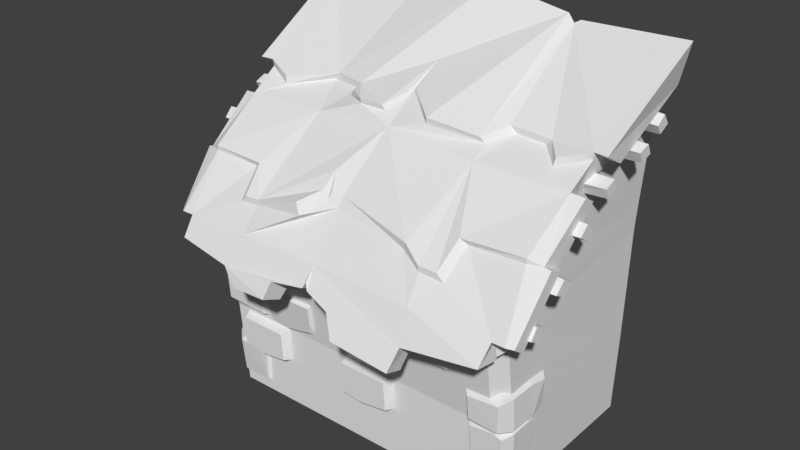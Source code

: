 # Source: Halfhouse_4_SHORT.blend  (saved by Blender 2.78.0; exported with 4.5.12 LTS)
import bpy
from mathutils import Matrix  # noqa: F401  (used for matrix-valued properties, if any)

bpy.ops.wm.read_factory_settings(use_empty=True)
scene = bpy.context.scene
scene.name = 'Scene'

# ---- collections
col_collection_1 = bpy.data.collections.new('Collection 1'); scene.collection.children.link(col_collection_1)

# ---- world
world_world = bpy.data.worlds.new('World'); scene.world = world_world
world_world.color = (0.05088, 0.05088, 0.05088)
world_world.use_sun_shadow = False
world_world.sun_shadow_jitter_overblur = 0.0
world_world.cycles.sampling_method = 'MANUAL'

# ---- meshes
me_cube_001 = bpy.data.meshes.new('Cube.001')
me_cube_001.from_pydata([(1.305, -0.3652, 3.97), (1.311, -0.1609, 4.043), (1.303, -0.2627, 3.806), (1.31, -0.06028, 3.884), (1.98, -0.3295, 3.967), (1.986, -0.1696, 4.019), (1.979, -0.2637, 3.834), (1.985, -0.1048, 3.888), (1.317, 0.05784, 4.144), (1.322, 0.2146, 4.282), (1.317, 0.1677, 4.002), (1.321, 0.3562, 4.12), (1.94, 0.09616, 4.128), (1.945, 0.2172, 4.226), (1.94, 0.1696, 4.01), (1.944, 0.3161, 4.093), (1.285, -0.8752, 3.701), (1.291, -0.6864, 3.786), (1.284, -0.7897, 3.551), (1.291, -0.5687, 3.633), (1.902, -0.8385, 3.71), (1.908, -0.6905, 3.775), (1.901, -0.7884, 3.585), (1.907, -0.6145, 3.648), (1.276, -1.069, 3.377), (1.275, -1.194, 3.249), (1.277, -1.239, 3.502), (1.276, -1.393, 3.367), (1.945, -1.11, 3.379), (1.944, -1.206, 3.274), (1.946, -1.237, 3.482), (1.945, -1.355, 3.372), (1.282, -1.447, 2.948), (1.287, -1.592, 2.787), (1.281, -1.626, 3.056), (1.288, -1.805, 2.893), (1.953, -1.485, 2.93), (1.958, -1.601, 2.809), (1.953, -1.628, 3.016), (1.959, -1.771, 2.894), (1.297, -2.029, 2.66), (1.296, -1.828, 2.575), (1.304, -2.159, 2.499), (1.308, -1.944, 2.389), (1.917, -2.028, 2.633), (1.916, -1.876, 2.567), (1.922, -2.13, 2.51), (1.923, -1.967, 2.426), (-2.61, -0.4051, 4.002), (-2.604, -0.1937, 4.069), (-2.61, -0.2918, 3.838), (-2.605, -0.08255, 3.909), (-3.224, -0.3945, 3.99), (-3.222, -0.226, 4.039), (-3.222, -0.3148, 3.85), (-3.22, -0.1476, 3.902), (-2.599, 0.03382, 4.159), (-2.595, 0.1975, 4.284), (-2.599, 0.1533, 4.017), (-2.595, 0.3494, 4.125), (-3.165, 0.0568, 4.14), (-3.164, 0.1849, 4.233), (-3.163, 0.142, 4.017), (-3.163, 0.2958, 4.098), (-2.628, -0.9184, 3.732), (-2.622, -0.7298, 3.822), (-2.627, -0.8239, 3.579), (-2.621, -0.6009, 3.667), (-3.175, -0.9151, 3.73), (-3.174, -0.7643, 3.797), (-3.173, -0.8538, 3.601), (-3.172, -0.6749, 3.665), (-2.635, -1.099, 3.389), (-2.637, -1.219, 3.25), (-2.637, -1.274, 3.514), (-2.639, -1.421, 3.366), (-3.227, -1.177, 3.392), (-3.224, -1.268, 3.283), (-3.228, -1.312, 3.497), (-3.226, -1.423, 3.382), (-2.639, -1.465, 2.931), (-2.638, -1.612, 2.774), (-2.641, -1.651, 3.041), (-2.64, -1.833, 2.885), (-3.214, -1.532, 2.93), (-3.21, -1.645, 2.807), (-3.216, -1.681, 3.017), (-3.212, -1.82, 2.893), (-2.635, -2.061, 2.658), (-2.634, -1.85, 2.57), (-2.632, -2.189, 2.5), (-2.642, -1.964, 2.388), (-3.146, -2.067, 2.629), (-3.145, -1.91, 2.564), (-3.141, -2.164, 2.506), (-3.14, -1.997, 2.421), (1.537, 0.5459, 1.086), (-2.779, 0.5459, 1.109), (1.619, -0.9558, 3.606), (0.6037, -2.461, 2.554), (1.692, -1.191, 3.739), (0.5191, -1.268, 3.776), (0.6176, -2.34, 2.133), (0.6593, -2.657, 2.181), (1.637, -2.409, 2.53), (1.617, -2.599, 2.295), (1.62, -2.283, 2.244), (1.715, -0.824, 4.068), (1.707, -0.447, 3.843), (1.663, -1.895, 3.209), (1.801, -2.411, 2.531), (1.799, -2.136, 2.362), (1.827, -1.826, 3.198), (1.831, -1.598, 3.098), (1.853, -0.9998, 3.624), (1.855, -1.158, 3.716), (1.886, -0.8397, 4.066), (1.876, -0.5422, 3.894), (1.877, -2.353, 2.505), (1.875, -2.195, 2.39), (1.904, -1.807, 3.175), (1.905, -1.642, 3.103), (-0.3789, -2.661, 2.209), (-0.4382, -2.36, 2.129), (0.5773, -2.544, 1.806), (0.6064, -2.807, 1.912), (-0.1978, -2.803, 1.972), (-0.2555, -2.543, 1.871), (0.5578, -2.228, 2.868), (0.2582, -2.112, 2.989), (-0.7819, -1.985, 3.091), (0.9439, -1.896, 3.176), (0.8844, -2.212, 2.835), (0.4449, -1.044, 3.97), (0.6375, -0.7647, 4.075), (1.167, -0.7525, 4.032), (1.356, -0.9708, 3.959), (-0.2273, -1.13, 4.048), (1.711, -0.8161, 3.98), (0.4889, -1.019, 3.906), (-0.2449, -1.12, 3.975), (0.7268, -0.7522, 3.988), (1.09, -0.7445, 3.959), (1.337, -0.9859, 3.857), (1.665, -1.894, 3.266), (0.5542, -2.228, 2.934), (0.8544, -1.926, 3.238), (0.789, -2.22, 2.927), (0.3024, -2.128, 3.075), (-0.7834, -1.904, 3.214), (-0.8159, -2.319, 2.214), (-0.7949, -2.597, 2.323), (-0.7633, -2.434, 2.574), (-2.786, -0.9875, 3.63), (-0.7034, -1.227, 3.85), (-1.887, -2.452, 2.57), (-2.844, -1.252, 3.756), (-1.768, -1.217, 3.772), (-0.7631, -2.154, 2.406), (-1.834, -2.312, 2.179), (-2.025, -2.645, 2.196), (-2.79, -2.437, 2.537), (-2.771, -2.608, 2.301), (-2.782, -2.293, 2.252), (-2.867, -0.8939, 4.092), (-2.858, -0.4924, 3.854), (-2.817, -1.933, 3.217), (-2.953, -2.44, 2.536), (-2.954, -2.16, 2.366), (-2.98, -1.872, 3.207), (-2.983, -1.639, 3.105), (-3.005, -1.06, 3.64), (-3.008, -1.226, 3.736), (-3.038, -0.918, 4.094), (-3.028, -0.5997, 3.911), (-3.029, -2.383, 2.509), (-3.028, -2.222, 2.394), (-3.056, -1.857, 3.184), (-3.057, -1.688, 3.111), (-1.234, -2.655, 2.27), (-1.201, -2.38, 2.158), (-1.83, -2.465, 1.903), (-1.811, -2.724, 2.009), (-1.276, -2.761, 2.062), (-1.26, -2.505, 1.959), (-1.87, -2.205, 2.87), (-1.164, -2.236, 2.969), (-0.9492, -1.997, 3.124), (-2.183, -1.891, 3.175), (-2.129, -2.22, 2.844), (-0.6933, -0.775, 4.159), (-1.863, -0.7505, 4.094), (-2.517, -1.019, 3.994), (-0.8933, -1.107, 4.032), (-1.209, -1.127, 4.044), (-1.454, -0.9502, 4.039), (-1.44, -0.8436, 4.094), (-2.863, -0.882, 4.002), (-1.945, -0.7428, 4.005), (-0.8576, -1.087, 3.964), (-1.198, -1.119, 3.978), (-1.513, -0.9442, 3.959), (-1.535, -0.8271, 4.011), (-2.501, -1.029, 3.887), (-2.819, -1.933, 3.274), (-1.868, -2.201, 2.934), (-2.113, -1.913, 3.234), (-2.055, -2.217, 2.933), (-1.223, -2.212, 3.114), (-1.048, -1.96, 3.223), (0.5727, 0.5233, 4.893), (1.584, -1.607, 3.054), (-2.761, -1.694, 2.961), (-0.7293, -0.836, 4.153), (-0.6531, -0.7839, 4.177), (-0.6742, -0.3278, 4.417), (-0.7184, -2.602, 2.314), (-0.7422, -2.321, 2.207), (-0.7552, -2.575, 2.392), (-0.7727, -2.256, 2.299), (-0.9188, -1.946, 3.219), (-1.011, -1.759, 3.419), (1.503, 0.5459, 0.02467), (-2.684, 0.5459, 0.01604), (1.567, 0.5459, 2.586), (1.692, 0.5613, 4.449), (1.625, 0.5462, 3.502), (1.994, 0.5714, 4.961), (1.743, 0.5638, 4.379), (1.89, 0.5662, 4.452), (-2.719, 0.5459, 2.589), (-2.837, 0.5622, 4.44), (-2.776, 0.5463, 3.522), (-3.092, 0.5719, 4.959), (-2.891, 0.5644, 4.375), (-3.036, 0.5667, 4.45), (2.0, 0.5714, 4.961), (-1.678, 0.564, 4.957), (0.6357, 0.5648, 4.927), (0.4706, 0.5631, 4.982), (-3.098, 0.5719, 4.959), (1.581, 0.5459, 2.845), (-2.732, 0.5459, 2.846), (-0.583, 0.5564, 5.162), (1.537, -1.779, 1.086), (1.373, -1.944, 1.087), (1.503, -1.779, 0.02467), (1.339, -1.944, 0.02433), (-2.628, -1.944, 1.108), (-2.791, -1.779, 1.109), (-2.52, -1.944, 0.01638), (-2.684, -1.779, 0.01604), (1.395, -2.155, 2.386), (1.559, -1.992, 2.396), (1.563, -2.051, 2.511), (1.721, -2.142, 2.369), (1.601, -2.292, 2.463), (1.609, -2.26, 2.269), (1.403, -2.185, 2.343), (-2.741, -1.995, 2.403), (-2.578, -2.157, 2.392), (-2.585, -2.184, 2.354), (-2.775, -2.27, 2.276), (-2.767, -2.301, 2.466), (-2.905, -2.16, 2.372), (-2.746, -2.054, 2.518), (-1.95, -2.081, 1.621), (-1.256, -2.083, 1.628), (-1.953, -2.012, 1.201), (-1.251, -1.941, 1.203), (-1.663, -2.007, 1.166), (-2.02, -1.901, 1.717), (-1.186, -1.902, 1.724), (-2.021, -1.816, 1.201), (-1.198, -1.815, 1.195), (-1.672, -1.809, 1.159), (-1.267, -2.04, 1.367), (-1.488, -2.012, 1.197), (-1.312, -2.019, 1.241), (-0.7268, -2.072, 1.084), (-0.07695, -2.072, 1.081), (-0.7303, -2.072, 0.6877), (-0.0478, -2.072, 0.7081), (-0.4403, -2.072, 0.6549), (-0.7975, -1.788, 1.145), (0.02185, -1.788, 1.156), (-0.7982, -1.788, 0.6581), (0.02454, -1.788, 0.6527), (-0.4496, -1.788, 0.6186), (-2.408, -2.056, 0.6569), (-1.767, -2.056, 1.043), (-2.404, -2.056, 1.046), (-1.738, -2.056, 0.677), (-2.123, -2.056, 0.6247), (-2.474, -1.866, 1.105), (-1.67, -1.866, 1.116), (-2.474, -1.866, 0.6278), (-1.667, -1.866, 0.6226), (-2.132, -1.866, 0.5891), (0.8539, -2.153, 2.066), (0.2016, -2.093, 1.704), (0.8389, -2.09, 1.683), (0.1838, -2.153, 2.066), (0.5703, -2.159, 2.106), (0.9066, -1.892, 1.653), (0.1025, -1.895, 1.665), (0.9214, -1.97, 2.124), (0.1144, -1.975, 2.152), (0.5805, -1.978, 2.172), (1.516, -2.049, 1.479), (1.121, -2.038, 1.141), (1.505, -2.037, 1.119), (1.103, -2.051, 1.445), (1.573, -1.846, 1.056), (1.022, -1.846, 1.02), (1.588, -1.862, 1.513), (1.034, -1.982, 1.547), (1.521, -1.967, 1.563), (1.575, -1.484, 1.042), (1.022, -1.477, 1.067), (1.595, -1.516, 1.518), (1.034, -1.494, 1.597), (1.539, -1.495, 1.569), (1.59, -1.283, 1.129), (1.022, -1.358, 1.156), (1.608, -1.296, 1.489), (1.034, -1.371, 1.543), (1.539, -1.229, 1.553), (1.531, -1.215, 1.096), (1.537, -1.99, 1.014), (1.121, -1.98, 0.6474), (1.522, -1.98, 0.6255), (1.103, -1.99, 1.014), (1.427, -1.991, 1.055), (1.59, -1.829, 0.5707), (1.022, -1.83, 0.5832), (1.605, -1.842, 1.048), (1.034, -1.843, 1.077), (1.467, -1.843, 1.096), (1.59, -1.541, 0.5832), (1.022, -1.541, 0.5956), (1.605, -1.553, 1.06), (1.034, -1.554, 1.089), (1.467, -1.554, 1.109), (1.59, -1.447, 0.6525), (1.022, -1.447, 0.6623), (1.605, -1.457, 1.027), (1.034, -1.457, 1.05), (1.467, -1.458, 1.065), (1.445, -1.447, 0.6543), (-2.058, -2.056, 1.643), (-2.66, -2.046, 1.252), (-2.079, -2.045, 1.229), (-2.685, -2.056, 1.643), (-2.217, -2.057, 1.686), (-1.981, -1.885, 1.17), (-2.803, -1.885, 1.184), (-1.96, -1.899, 1.679), (-2.786, -1.899, 1.709), (-2.159, -1.9, 1.73), (-1.981, -1.577, 1.184), (-2.803, -1.578, 1.197), (-1.96, -1.591, 1.692), (-2.786, -1.592, 1.723), (-2.159, -1.592, 1.744), (-2.575, -1.943, 0.1404), (-2.803, -1.478, 1.268), (-2.123, -1.991, 0.6041), (-2.786, -1.489, 1.681), (-2.159, -1.489, 1.697), (-2.191, -1.477, 1.259), (-2.119, -1.98, 0.1897), (-2.029, -1.885, 0.1357), (-2.735, -1.807, 0.1269), (-2.039, -1.899, 0.644), (-2.218, -1.9, 0.6871), (-2.03, -1.577, 0.149), (-2.759, -1.578, 0.1259), (-2.039, -1.591, 0.6573), (-2.219, -1.592, 0.7004), (-2.763, -1.478, 0.1969), (-2.216, -1.489, 0.6542), (-2.22, -1.477, 0.2154), (-2.794, -0.2315, 2.382), (-2.794, 0.4097, 2.768), (-2.794, -0.2281, 2.771), (-2.794, 0.4383, 2.402), (-2.794, 0.0531, 2.35), (-2.75, -0.2975, 2.831), (-2.75, 0.5066, 2.842), (-2.75, -0.2982, 2.353), (-2.75, 0.5093, 2.348), (-2.75, 0.04393, 2.314), (-2.811, -1.39, 1.831), (-2.811, -0.7744, 2.221), (-2.811, -1.387, 2.224), (-2.811, -0.7469, 1.851), (-2.811, -1.117, 1.798), (-2.749, -1.453, 2.284), (-2.749, -0.6813, 2.296), (-2.749, -1.454, 1.801), (-2.749, -0.6787, 1.796), (-2.749, -1.126, 1.762), (-2.833, -0.4256, 0.752), (-2.833, 0.2978, 1.207), (-2.833, -0.4358, 1.203), (-2.833, 0.3292, 0.7825), (-2.833, -0.09442, 0.722), (-2.735, -0.5142, 1.269), (-2.735, 0.4044, 1.292), (-2.735, -0.4979, 0.7161), (-2.735, 0.4073, 0.7195), (-2.735, -0.1045, 0.6807), (-2.824, -1.932, 2.346), (-2.824, -1.298, 2.748), (-2.824, -1.929, 2.752), (-2.824, -1.27, 2.367), (-2.824, -1.651, 2.313), (-2.746, -1.997, 2.813), (-2.746, -1.202, 2.825), (-2.746, -1.998, 2.316), (-2.746, -1.2, 2.311), (-2.746, -1.66, 2.276), (-2.594, -1.976, 0.5912), (-2.575, -1.937, 0.6433), (-2.26, -1.956, 0.6662), (-2.266, -1.994, 0.5999), (-2.236, -1.995, 0.6346), (-2.75, -1.804, 0.6575), (-2.762, -1.824, 0.612), (-2.716, -1.595, 0.6637), (-2.787, -1.594, 0.6111), (-2.785, -1.491, 0.5694), (-2.714, -1.492, 0.6214), (1.608, -1.857, 1.097), (1.615, -1.511, 1.099)], [], [(222, 96, 244, 246), (252, 158, 248, 245), (10, 11, 15, 14), (2, 3, 7, 6), (6, 7, 5, 4), (4, 5, 1, 0), (2, 6, 4, 0), (7, 3, 1, 5), (14, 15, 13, 12), (12, 13, 9, 8), (10, 14, 12, 8), (15, 11, 9, 13), (18, 19, 23, 22), (22, 23, 21, 20), (20, 21, 17, 16), (18, 22, 20, 16), (23, 19, 17, 21), (26, 27, 31, 30), (30, 31, 29, 28), (28, 29, 25, 24), (26, 30, 28, 24), (31, 27, 25, 29), (34, 35, 39, 38), (38, 39, 37, 36), (36, 37, 33, 32), (34, 38, 36, 32), (39, 35, 33, 37), (42, 43, 47, 46), (46, 47, 45, 44), (44, 45, 41, 40), (42, 46, 44, 40), (47, 43, 41, 45), (58, 62, 63, 59), (50, 54, 55, 51), (54, 52, 53, 55), (52, 48, 49, 53), (50, 48, 52, 54), (55, 53, 49, 51), (62, 60, 61, 63), (60, 56, 57, 61), (58, 56, 60, 62), (63, 61, 57, 59), (66, 70, 71, 67), (70, 68, 69, 71), (68, 64, 65, 69), (66, 64, 68, 70), (71, 69, 65, 67), (74, 78, 79, 75), (78, 76, 77, 79), (76, 72, 73, 77), (74, 72, 76, 78), (79, 77, 73, 75), (82, 86, 87, 83), (86, 84, 85, 87), (84, 80, 81, 85), (82, 80, 84, 86), (87, 85, 81, 83), (90, 94, 95, 91), (94, 92, 93, 95), (92, 88, 89, 93), (90, 88, 92, 94), (95, 93, 89, 91), (99, 152, 218, 216, 122, 103), (123, 102, 124, 127), (159, 261, 260, 158, 219, 150, 180), (238, 210, 133, 134, 135, 136, 107, 227), (102, 123, 217, 219, 158, 252, 258), (99, 103, 105, 104), (102, 258, 257, 106), (98, 108, 138, 100), (101, 145, 147, 146, 144, 100), (104, 256, 255, 111, 110), (103, 102, 106, 105), (100, 144, 112, 115), (109, 104, 110, 112), (113, 112, 120, 121), (112, 113, 114, 115), (227, 107, 116, 236), (98, 100, 115, 114), (257, 256, 104, 105, 106), (107, 108, 117, 116), (119, 121, 120, 118), (111, 113, 121, 119), (112, 110, 118, 120), (110, 111, 119, 118), (125, 126, 127, 124), (123, 122, 216, 217), (122, 123, 127, 126), (103, 122, 126, 125), (102, 103, 125, 124), (128, 129, 130, 152, 99), (109, 131, 132, 128, 99, 104), (107, 136, 143, 138), (214, 190, 140, 137), (101, 139, 140, 190, 154), (138, 108, 107), (138, 143, 142, 141, 139, 101, 100), (139, 133, 137, 140), (143, 136, 135, 142), (142, 135, 134, 141), (141, 134, 133, 139), (112, 144, 109), (144, 146, 131, 109), (131, 146, 147, 132), (132, 147, 145, 128), (145, 148, 129, 128), (129, 148, 149, 130), (155, 160, 179, 151, 218, 152), (180, 184, 181, 159), (265, 264, 168, 170, 171, 153, 212), (237, 233, 164, 192, 191), (161, 167, 168, 264, 263), (155, 161, 162, 160), (153, 156, 197, 165), (237, 191, 196, 195, 194, 193, 213, 215, 243), (157, 156, 204, 206, 207, 205), (259, 265, 212, 242, 230), (251, 249, 97, 223), (157, 205, 208, 209, 221, 220, 149, 154), (160, 162, 163, 159), (156, 172, 169, 204), (166, 169, 167, 161), (170, 178, 177, 169), (169, 172, 171, 170), (240, 173, 164, 233), (153, 171, 172, 156), (263, 262, 163, 162, 161), (164, 173, 174, 165), (176, 175, 177, 178), (168, 176, 178, 170), (169, 177, 175, 167), (167, 175, 176, 168), (182, 181, 184, 183), (180, 150, 151, 179), (179, 183, 184, 180), (160, 182, 183, 179), (159, 181, 182, 160), (185, 155, 152, 130, 187, 186), (166, 161, 155, 185, 189, 188), (164, 197, 203, 192), (191, 198, 202, 196), (198, 157, 154, 190, 199, 200, 201, 202), (197, 164, 165), (197, 156, 157, 198, 203), (202, 201, 195, 196), (201, 200, 194, 195), (200, 199, 193, 194), (199, 190, 213, 193), (203, 198, 191, 192), (169, 166, 204), (204, 166, 188, 206), (188, 189, 207, 206), (189, 185, 205, 207), (185, 186, 208, 205), (186, 187, 209, 208), (187, 130, 149, 220), (242, 212, 153, 232), (215, 213, 190), (214, 215, 190), (210, 239, 243, 215, 214, 137, 133), (219, 217, 216, 218), (219, 218, 151, 150), (187, 220, 221), (187, 221, 209), (96, 224, 253, 244), (173, 240, 235, 174), (165, 174, 235, 234), (153, 165, 234, 231), (153, 231, 232), (159, 163, 262, 261), (260, 248, 158), (116, 117, 229, 236), (108, 228, 229, 117), (211, 241, 226, 98), (98, 225, 228, 108), (98, 226, 225), (97, 249, 259, 230), (113, 111, 255, 254, 211, 98, 114), (254, 253, 224, 241, 211), (101, 148, 145), (148, 101, 154, 149), (252, 253, 254, 255, 256, 257, 258), (259, 260, 261, 262, 263, 264, 265), (245, 247, 246, 244), (250, 248, 249, 251), (259, 249, 248, 260), (252, 245, 244, 253), (247, 245, 248, 250), (266, 270, 277, 278, 276, 267), (270, 275, 274, 269, 277), (270, 266, 268), (269, 274, 272, 267, 276), (266, 271, 273, 268), (268, 273, 275, 270), (267, 272, 271, 266), (277, 269, 278), (269, 276, 278), (279, 283, 282, 280), (283, 288, 287, 282), (283, 279, 281), (282, 287, 285, 280), (279, 284, 286, 281), (281, 286, 288, 283), (280, 285, 284, 279), (293, 298, 297, 292), (291, 293, 292, 290), (293, 291, 289), (292, 297, 295, 290), (291, 294, 296, 289), (289, 296, 298, 293), (290, 295, 294, 291), (303, 308, 307, 302), (301, 303, 302, 300), (303, 301, 299), (302, 307, 305, 300), (301, 304, 306, 299), (299, 306, 308, 303), (300, 305, 304, 301), (309, 317, 316, 312), (311, 309, 312, 310), (312, 316, 314, 310), (311, 313, 434), (309, 315, 317), (310, 314, 313, 311), (314, 319, 318, 313), (317, 322, 321, 316), (316, 321, 319, 314), (315, 320, 322, 317), (320, 325, 327, 322), (319, 324, 328, 318), (322, 327, 326, 321), (435, 323, 325, 320), (321, 326, 324, 319), (323, 328, 327, 325), (313, 318, 435, 434), (333, 338, 337, 332), (331, 333, 332, 330), (333, 331, 329), (332, 337, 335, 330), (331, 334, 336, 329), (329, 336, 338, 333), (330, 335, 334, 331), (335, 340, 339, 334), (338, 343, 342, 337), (334, 339, 341, 336), (337, 342, 340, 335), (336, 341, 343, 338), (341, 346, 348, 343), (340, 345, 349, 339), (343, 348, 347, 342), (339, 344, 346, 341), (342, 347, 345, 340), (344, 349, 348, 346), (349, 344, 339), (354, 359, 358, 353), (352, 354, 353, 351), (354, 352, 350), (353, 358, 356, 351), (352, 355, 357, 350), (350, 357, 359, 354), (351, 356, 355, 352), (356, 361, 360, 355), (359, 364, 363, 358), (355, 360, 362, 357), (358, 363, 361, 356), (357, 362, 364, 359), (425, 375, 428, 424), (361, 366, 370, 360), (364, 369, 368, 363), (375, 379, 430, 428), (363, 368, 366, 361), (367, 374, 375, 425, 427), (371, 426, 423, 365), (371, 372, 374, 367), (427, 426, 371, 367), (365, 373, 372, 371), (373, 377, 376, 372), (429, 431, 377, 373), (372, 376, 378, 374), (379, 381, 433, 430), (374, 378, 379, 375), (377, 380, 382, 376), (431, 432, 380, 377), (387, 386, 391, 392), (385, 384, 386, 387), (387, 383, 385), (386, 384, 389, 391), (385, 383, 390, 388), (383, 387, 392, 390), (384, 385, 388, 389), (397, 396, 401, 402), (395, 394, 396, 397), (397, 393, 395), (396, 394, 399, 401), (395, 393, 400, 398), (393, 397, 402, 400), (394, 395, 398, 399), (407, 406, 411, 412), (405, 404, 406, 407), (407, 403, 405), (406, 404, 409, 411), (405, 403, 410, 408), (403, 407, 412, 410), (404, 405, 408, 409), (417, 416, 421, 422), (415, 414, 416, 417), (417, 413, 415), (416, 414, 419, 421), (415, 413, 420, 418), (413, 417, 422, 420), (414, 415, 418, 419), (425, 426, 427), (424, 428, 429, 423), (423, 426, 425, 424), (428, 430, 431, 429), (430, 433, 432, 431), (423, 429, 373, 365), (434, 435, 320, 315), (434, 315, 309, 311), (328, 323, 435, 318)])
_uv = me_cube_001.uv_layers.new(name='UVMap')
_uv.uv.foreach_set('vector', [0.6172, 0.01368, 0.6103, 0.05893, 0.5084, 0.06195, 0.5056, 0.01609, 0.4932, 0.1195, 0.4009, 0.1195, 0.3213, 0.06449, 0.4941, 0.06226, 0.02797, 0.9706, 0.02797, 0.9706, 0.02797, 0.9706, 0.02797, 0.9706, 0.03443, 0.9706, 0.03443, 0.9706, 0.03443, 0.9706, 0.03443, 0.9706, 0.03427, 0.9706, 0.03427, 0.9706, 0.03427, 0.9706, 0.03427, 0.9706, 0.03443, 0.9706, 0.03443, 0.9706, 0.03443, 0.9706, 0.03443, 0.9706, 0.03443, 0.9706, 0.03443, 0.9706, 0.03443, 0.9706, 0.03443, 0.9706, 0.03443, 0.9706, 0.03443, 0.9706, 0.03443, 0.9706, 0.03443, 0.9706, 0.02797, 0.9706, 0.02797, 0.9706, 0.02797, 0.9706, 0.02797, 0.9706, 0.02797, 0.9706, 0.02797, 0.9706, 0.02797, 0.9706, 0.02797, 0.9706, 0.02797, 0.9706, 0.02797, 0.9706, 0.02797, 0.9706, 0.02797, 0.9706, 0.02797, 0.9706, 0.02797, 0.9706, 0.02797, 0.9706, 0.02797, 0.9706, 0.02797, 0.9706, 0.02797, 0.9706, 0.02797, 0.9706, 0.02797, 0.9706, 0.02797, 0.9706, 0.02797, 0.9706, 0.02797, 0.9706, 0.02797, 0.9706, 0.02797, 0.9706, 0.02797, 0.9706, 0.02797, 0.9706, 0.02797, 0.9706, 0.02797, 0.9706, 0.02797, 0.9706, 0.02797, 0.9706, 0.02797, 0.9706, 0.02797, 0.9706, 0.02797, 0.9706, 0.02797, 0.9706, 0.02797, 0.9706, 0.03443, 0.9706, 0.03443, 0.9706, 0.03443, 0.9706, 0.03443, 0.9706, 0.03427, 0.9706, 0.03427, 0.9706, 0.03427, 0.9706, 0.03427, 0.9706, 0.03443, 0.9706, 0.03443, 0.9706, 0.03443, 0.9706, 0.03443, 0.9706, 0.03443, 0.9706, 0.03443, 0.9706, 0.03443, 0.9706, 0.03443, 0.9706, 0.03443, 0.9706, 0.03443, 0.9706, 0.03443, 0.9706, 0.03443, 0.9706, 0.02797, 0.9706, 0.02797, 0.9706, 0.02797, 0.9706, 0.02797, 0.9706, 0.02797, 0.9706, 0.02797, 0.9706, 0.02797, 0.9706, 0.02797, 0.9706, 0.02797, 0.9706, 0.02797, 0.9706, 0.02797, 0.9706, 0.02797, 0.9706, 0.02797, 0.9706, 0.02797, 0.9706, 0.02797, 0.9706, 0.02797, 0.9706, 0.02797, 0.9706, 0.02797, 0.9706, 0.02797, 0.9706, 0.02797, 0.9706, 0.02797, 0.9706, 0.02797, 0.9706, 0.02797, 0.9706, 0.02797, 0.9706, 0.02797, 0.9706, 0.02797, 0.9706, 0.02797, 0.9706, 0.02797, 0.9706, 0.02797, 0.9706, 0.02797, 0.9706, 0.02797, 0.9706, 0.02797, 0.9706, 0.02797, 0.9706, 0.02797, 0.9706, 0.02797, 0.9706, 0.02797, 0.9706, 0.02797, 0.9706, 0.02797, 0.9706, 0.02797, 0.9706, 0.02797, 0.9706, 0.02797, 0.9706, 0.02797, 0.9706, 0.02797, 0.9706, 0.02797, 0.9706, 0.0295, 0.9706, 0.0295, 0.9706, 0.0295, 0.9706, 0.0295, 0.9706, 0.02935, 0.9706, 0.02935, 0.9706, 0.02935, 0.9706, 0.02935, 0.9706, 0.0295, 0.9706, 0.0295, 0.9706, 0.0295, 0.9706, 0.0295, 0.9706, 0.0295, 0.9706, 0.0295, 0.9706, 0.0295, 0.9706, 0.0295, 0.9706, 0.0295, 0.9706, 0.0295, 0.9706, 0.0295, 0.9706, 0.0295, 0.9706, 0.02797, 0.9706, 0.02797, 0.9706, 0.02797, 0.9706, 0.02797, 0.9706, 0.02797, 0.9706, 0.02797, 0.9706, 0.02797, 0.9706, 0.02797, 0.9706, 0.02797, 0.9706, 0.02797, 0.9706, 0.02797, 0.9706, 0.02797, 0.9706, 0.02797, 0.9706, 0.02797, 0.9706, 0.02797, 0.9706, 0.02797, 0.9706, 0.02797, 0.9706, 0.02797, 0.9706, 0.02797, 0.9706, 0.02797, 0.9706, 0.02797, 0.9706, 0.02797, 0.9706, 0.02797, 0.9706, 0.02797, 0.9706, 0.02797, 0.9706, 0.02797, 0.9706, 0.02797, 0.9706, 0.02797, 0.9706, 0.02797, 0.9706, 0.02797, 0.9706, 0.02797, 0.9706, 0.02797, 0.9706, 0.02797, 0.9706, 0.02797, 0.9706, 0.02797, 0.9706, 0.02797, 0.9706, 0.03443, 0.9706, 0.03443, 0.9706, 0.03443, 0.9706, 0.03443, 0.9706, 0.03427, 0.9706, 0.03427, 0.9706, 0.03427, 0.9706, 0.03427, 0.9706, 0.03443, 0.9706, 0.03443, 0.9706, 0.03443, 0.9706, 0.03443, 0.9706, 0.03443, 0.9706, 0.03443, 0.9706, 0.03443, 0.9706, 0.03443, 0.9706, 0.03443, 0.9706, 0.03443, 0.9706, 0.03443, 0.9706, 0.03443, 0.9706, 0.02535, 0.9706, 0.02535, 0.9706, 0.02535, 0.9706, 0.02535, 0.9706, 0.02535, 0.9706, 0.02535, 0.9706, 0.02535, 0.9706, 0.02535, 0.9706, 0.02535, 0.9706, 0.02535, 0.9706, 0.02535, 0.9706, 0.02535, 0.9706, 0.02535, 0.9706, 0.02535, 0.9706, 0.02535, 0.9706, 0.02535, 0.9706, 0.02535, 0.9706, 0.02535, 0.9706, 0.02535, 0.9706, 0.02535, 0.9706, 0.02797, 0.9706, 0.02797, 0.9706, 0.02797, 0.9706, 0.02797, 0.9706, 0.02797, 0.9706, 0.02797, 0.9706, 0.02797, 0.9706, 0.02797, 0.9706, 0.02797, 0.9706, 0.02797, 0.9706, 0.02797, 0.9706, 0.02797, 0.9706, 0.02797, 0.9706, 0.02797, 0.9706, 0.02797, 0.9706, 0.02797, 0.9706, 0.02797, 0.9706, 0.02797, 0.9706, 0.02797, 0.9706, 0.02797, 0.9706, 0.03258, 0.9951, 0.03258, 0.9951, 0.03258, 0.9951, 0.03258, 0.9951, 0.03258, 0.9951, 0.03258, 0.9951, 0.03258, 0.9951, 0.03258, 0.9951, 0.03258, 0.9951, 0.03258, 0.9951, 0.03258, 0.9951, 0.03258, 0.9951, 0.03258, 0.9951, 0.03258, 0.9951, 0.03258, 0.9951, 0.03258, 0.9951, 0.03258, 0.9951, 0.03258, 0.9951, 0.03258, 0.9951, 0.03258, 0.9951, 0.03258, 0.9951, 0.03258, 0.9951, 0.03258, 0.9951, 0.03258, 0.9951, 0.03258, 0.9951, 0.03258, 0.9951, 0.03258, 0.9951, 0.03258, 0.9951, 0.03258, 0.9951, 0.03258, 0.9951, 0.03258, 0.9951, 0.03258, 0.9951, 0.03258, 0.9951, 0.03258, 0.9951, 0.03258, 0.9951, 0.03258, 0.9951, 0.03258, 0.9951, 0.03258, 0.9951, 0.03258, 0.9951, 0.03258, 0.9951, 0.03689, 0.995, 0.03689, 0.995, 0.03689, 0.995, 0.03689, 0.995, 0.03258, 0.9951, 0.03258, 0.9951, 0.03258, 0.9951, 0.03258, 0.9951, 0.03258, 0.9951, 0.03258, 0.9951, 0.03689, 0.995, 0.03689, 0.995, 0.03689, 0.995, 0.03689, 0.995, 0.03689, 0.995, 0.03689, 0.995, 0.03689, 0.995, 0.03689, 0.995, 0.03689, 0.995, 0.03258, 0.9951, 0.03258, 0.9951, 0.03258, 0.9951, 0.03258, 0.9951, 0.03258, 0.9951, 0.03258, 0.9951, 0.03258, 0.9951, 0.03258, 0.9951, 0.03689, 0.995, 0.03689, 0.995, 0.03689, 0.995, 0.03689, 0.995, 0.03689, 0.995, 0.03689, 0.995, 0.03689, 0.995, 0.03689, 0.995, 0.03258, 0.9951, 0.03258, 0.9951, 0.03258, 0.9951, 0.03258, 0.9951, 0.03689, 0.995, 0.03689, 0.995, 0.03689, 0.995, 0.03689, 0.995, 0.03689, 0.995, 0.03689, 0.995, 0.03689, 0.995, 0.03689, 0.995, 0.03689, 0.995, 0.03258, 0.9951, 0.03258, 0.9951, 0.03258, 0.9951, 0.03258, 0.9951, 0.03689, 0.995, 0.03689, 0.995, 0.03689, 0.995, 0.03689, 0.995, 0.03258, 0.9951, 0.03258, 0.9951, 0.03258, 0.9951, 0.03258, 0.9951, 0.03227, 0.9951, 0.03227, 0.9951, 0.03227, 0.9951, 0.03227, 0.9951, 0.03689, 0.995, 0.03689, 0.995, 0.03689, 0.995, 0.03689, 0.995, 0.03689, 0.995, 0.03689, 0.995, 0.03689, 0.995, 0.03689, 0.995, 0.03689, 0.995, 0.03689, 0.995, 0.03689, 0.995, 0.03689, 0.995, 0.03689, 0.995, 0.03689, 0.995, 0.03689, 0.995, 0.03689, 0.995, 0.03258, 0.9951, 0.03258, 0.9951, 0.03258, 0.9951, 0.03258, 0.9951, 0.03689, 0.995, 0.03689, 0.995, 0.03689, 0.995, 0.03689, 0.995, 0.03258, 0.9951, 0.03258, 0.9951, 0.03258, 0.9951, 0.03258, 0.9951, 0.03258, 0.9951, 0.03258, 0.9951, 0.03258, 0.9951, 0.03258, 0.9951, 0.03258, 0.9951, 0.03258, 0.9951, 0.03258, 0.9951, 0.03935, 0.995, 0.03935, 0.995, 0.03935, 0.995, 0.03935, 0.995, 0.03935, 0.995, 0.03935, 0.995, 0.03935, 0.995, 0.03935, 0.995, 0.03258, 0.9951, 0.03258, 0.9951, 0.03258, 0.9951, 0.03258, 0.9951, 0.03258, 0.9951, 0.02797, 0.9706, 0.02797, 0.9706, 0.02797, 0.9706, 0.03258, 0.9951, 0.03258, 0.9951, 0.03258, 0.9951, 0.03258, 0.9951, 0.03258, 0.9951, 0.03258, 0.9951, 0.03258, 0.9951, 0.03935, 0.995, 0.03935, 0.995, 0.03935, 0.995, 0.03935, 0.995, 0.03935, 0.995, 0.03935, 0.995, 0.03935, 0.995, 0.03935, 0.995, 0.03935, 0.995, 0.03935, 0.995, 0.03935, 0.995, 0.03935, 0.995, 0.03935, 0.995, 0.03935, 0.995, 0.03935, 0.995, 0.03935, 0.995, 0.03935, 0.995, 0.03935, 0.995, 0.03935, 0.995, 0.03935, 0.995, 0.03935, 0.995, 0.03935, 0.995, 0.03935, 0.995, 0.03935, 0.995, 0.03935, 0.995, 0.03935, 0.995, 0.03935, 0.995, 0.03935, 0.995, 0.03935, 0.995, 0.03935, 0.995, 0.03935, 0.995, 0.03935, 0.995, 0.03935, 0.995, 0.03935, 0.995, 0.03935, 0.995, 0.03935, 0.995, 0.03935, 0.995, 0.03935, 0.995, 0.03935, 0.995, 0.03258, 0.9951, 0.03258, 0.9951, 0.03258, 0.9951, 0.03258, 0.9951, 0.03258, 0.9951, 0.03258, 0.9951, 0.03258, 0.9951, 0.03258, 0.9951, 0.03258, 0.9951, 0.03258, 0.9951, 0.03258, 0.9951, 0.03258, 0.9951, 0.03258, 0.9951, 0.03258, 0.9951, 0.03258, 0.9951, 0.03258, 0.9951, 0.03258, 0.9951, 0.03258, 0.9951, 0.03258, 0.9951, 0.03258, 0.9951, 0.03258, 0.9951, 0.03258, 0.9951, 0.03689, 0.995, 0.03689, 0.995, 0.03689, 0.995, 0.03689, 0.995, 0.03689, 0.995, 0.03258, 0.9951, 0.03258, 0.9951, 0.03258, 0.9951, 0.03258, 0.9951, 0.03243, 0.9951, 0.03243, 0.9951, 0.03243, 0.9951, 0.03243, 0.9951, 0.03258, 0.9951, 0.03258, 0.9951, 0.03258, 0.9951, 0.03258, 0.9951, 0.03258, 0.9951, 0.03258, 0.9951, 0.03258, 0.9951, 0.03258, 0.9951, 0.03258, 0.9951, 0.03258, 0.9951, 0.03258, 0.9951, 0.03258, 0.9951, 0.03258, 0.9951, 0.03258, 0.9951, 0.03258, 0.9951, 0.3102, 0.12, 0.3123, 0.1246, 0.2952, 0.1416, 0.2001, 0.1361, 0.2006, 0.1253, 0.3111, 0.01832, 0.3069, 0.06447, 0.2036, 0.063, 0.2056, 0.01672, 0.03258, 0.9951, 0.03258, 0.9951, 0.03258, 0.9951, 0.03258, 0.9951, 0.03258, 0.9951, 0.03258, 0.9951, 0.03258, 0.9951, 0.03258, 0.9951, 0.03689, 0.995, 0.03689, 0.995, 0.03689, 0.995, 0.03689, 0.995, 0.03258, 0.9951, 0.03258, 0.9951, 0.03258, 0.9951, 0.03258, 0.9951, 0.03258, 0.9951, 0.03258, 0.9951, 0.03258, 0.9951, 0.03258, 0.9951, 0.03243, 0.9951, 0.03243, 0.9951, 0.03243, 0.9951, 0.03243, 0.9951, 0.03243, 0.9951, 0.03243, 0.9951, 0.03243, 0.9951, 0.03243, 0.9951, 0.03258, 0.9951, 0.03258, 0.9951, 0.03258, 0.9951, 0.03258, 0.9951, 0.03689, 0.995, 0.03689, 0.995, 0.03689, 0.995, 0.03689, 0.995, 0.03689, 0.995, 0.03689, 0.995, 0.03689, 0.995, 0.03689, 0.995, 0.03689, 0.995, 0.03735, 0.9951, 0.03735, 0.9951, 0.03735, 0.9951, 0.03735, 0.9951, 0.03243, 0.9951, 0.03243, 0.9951, 0.03243, 0.9951, 0.03243, 0.9951, 0.03258, 0.9951, 0.03258, 0.9951, 0.03258, 0.9951, 0.03258, 0.9951, 0.03258, 0.9951, 0.03258, 0.9951, 0.03258, 0.9951, 0.03258, 0.9951, 0.03689, 0.995, 0.03689, 0.995, 0.03689, 0.995, 0.03689, 0.995, 0.03689, 0.995, 0.03689, 0.995, 0.03689, 0.995, 0.03689, 0.995, 0.03689, 0.995, 0.03689, 0.995, 0.03689, 0.995, 0.03689, 0.995, 0.03689, 0.995, 0.03689, 0.995, 0.03689, 0.995, 0.03689, 0.995, 0.03258, 0.9951, 0.03258, 0.9951, 0.03258, 0.9951, 0.03258, 0.9951, 0.03689, 0.995, 0.03689, 0.995, 0.03689, 0.995, 0.03689, 0.995, 0.03258, 0.9951, 0.03258, 0.9951, 0.03258, 0.9951, 0.03258, 0.9951, 0.03258, 0.9951, 0.03258, 0.9951, 0.03258, 0.9951, 0.03258, 0.9951, 0.03258, 0.9951, 0.03258, 0.9951, 0.03258, 0.9951, 0.03258, 0.9951, 0.03935, 0.995, 0.03935, 0.995, 0.03935, 0.995, 0.03935, 0.995, 0.03935, 0.995, 0.03935, 0.995, 0.03935, 0.995, 0.03935, 0.995, 0.03258, 0.9951, 0.03258, 0.9951, 0.03258, 0.9951, 0.03258, 0.9951, 0.03258, 0.9951, 0.03258, 0.9951, 0.03258, 0.9951, 0.03258, 0.9951, 0.03735, 0.9951, 0.03735, 0.9951, 0.03735, 0.9951, 0.03258, 0.9951, 0.03258, 0.9951, 0.03258, 0.9951, 0.03258, 0.9951, 0.03258, 0.9951, 0.03935, 0.995, 0.03935, 0.995, 0.03935, 0.995, 0.03935, 0.995, 0.03935, 0.995, 0.03935, 0.995, 0.03935, 0.995, 0.03935, 0.995, 0.03935, 0.995, 0.03935, 0.995, 0.03935, 0.995, 0.03935, 0.995, 0.03935, 0.995, 0.03935, 0.995, 0.03935, 0.995, 0.03935, 0.995, 0.03935, 0.995, 0.03935, 0.995, 0.03935, 0.995, 0.03935, 0.995, 0.03935, 0.995, 0.03935, 0.995, 0.03935, 0.995, 0.03935, 0.995, 0.03935, 0.995, 0.03935, 0.995, 0.03935, 0.995, 0.03935, 0.995, 0.03935, 0.995, 0.03935, 0.995, 0.03935, 0.995, 0.03935, 0.995, 0.03935, 0.995, 0.03935, 0.995, 0.03935, 0.995, 0.03935, 0.995, 0.03935, 0.995, 0.03935, 0.995, 0.03935, 0.995, 0.03935, 0.995, 0.03935, 0.995, 0.03935, 0.995, 0.03935, 0.995, 0.03935, 0.995, 0.03935, 0.995, 0.03935, 0.995, 0.03935, 0.995, 0.2001, 0.1361, 0.2952, 0.1416, 0.2626, 0.1665, 0.1987, 0.1647, 0.03935, 0.995, 0.03935, 0.995, 0.03935, 0.995, 0.03935, 0.995, 0.03935, 0.995, 0.03935, 0.995, 0.03258, 0.9951, 0.03258, 0.9951, 0.03258, 0.9951, 0.03258, 0.9951, 0.03258, 0.9951, 0.03258, 0.9951, 0.03258, 0.9951, 0.03689, 0.995, 0.03689, 0.995, 0.03689, 0.995, 0.03689, 0.995, 0.03689, 0.995, 0.03689, 0.995, 0.03689, 0.995, 0.03689, 0.995, 0.03935, 0.995, 0.03935, 0.995, 0.03935, 0.995, 0.03935, 0.995, 0.03935, 0.995, 0.03935, 0.995, 0.6103, 0.05893, 0.6016, 0.1219, 0.5063, 0.1196, 0.5084, 0.06195, 0.03258, 0.9951, 0.03258, 0.9951, 0.03258, 0.9951, 0.03258, 0.9951, 0.03258, 0.9951, 0.03258, 0.9951, 0.03258, 0.9951, 0.03258, 0.9951, 0.03258, 0.9951, 0.03258, 0.9951, 0.03258, 0.9951, 0.03258, 0.9951, 0.2626, 0.1665, 0.1962, 0.2035, 0.1987, 0.1647, 0.03258, 0.9951, 0.03258, 0.9951, 0.03258, 0.9951, 0.03258, 0.9951, 0.3241, 0.1197, 0.3212, 0.06447, 0.4009, 0.1195, 0.03258, 0.9951, 0.03258, 0.9951, 0.03258, 0.9951, 0.03258, 0.9951, 0.03258, 0.9951, 0.03258, 0.9951, 0.03258, 0.9951, 0.03258, 0.9951, 0.5269, 0.1452, 0.6001, 0.1329, 0.5965, 0.1609, 0.5574, 0.1655, 0.03258, 0.9951, 0.03258, 0.9951, 0.03258, 0.9951, 0.03258, 0.9951, 0.5574, 0.1655, 0.5965, 0.1609, 0.5918, 0.2012, 0.2036, 0.063, 0.3069, 0.06447, 0.3102, 0.12, 0.2006, 0.1253, 0.03258, 0.9951, 0.03258, 0.9951, 0.03258, 0.9951, 0.03258, 0.9951, 0.03258, 0.9951, 0.03258, 0.9951, 0.03258, 0.9951, 0.5053, 0.1244, 0.5063, 0.1196, 0.6016, 0.1219, 0.6001, 0.1329, 0.5269, 0.1452, 0.03258, 0.9951, 0.03258, 0.9951, 0.03258, 0.9951, 0.03258, 0.9951, 0.03258, 0.9951, 0.03258, 0.9951, 0.03258, 0.9951, 0.4932, 0.1195, 0.5002, 0.1189, 0.5002, 0.1195, 0.5002, 0.1189, 0.5002, 0.1195, 0.5003, 0.1153, 0.4936, 0.1195, 0.3102, 0.12, 0.3171, 0.1197, 0.3171, 0.1186, 0.317, 0.1156, 0.3172, 0.1197, 0.3171, 0.1186, 0.3124, 0.1199, 0.4941, 0.06226, 0.4907, 0.01635, 0.5056, 0.01609, 0.5084, 0.06195, 0.3256, 0.01835, 0.3213, 0.06449, 0.3069, 0.06447, 0.3111, 0.01832, 0.3102, 0.12, 0.3069, 0.06447, 0.3212, 0.06447, 0.3241, 0.1197, 0.4932, 0.1195, 0.4941, 0.06226, 0.5084, 0.06195, 0.5063, 0.1196, 0.4907, 0.01635, 0.4941, 0.06226, 0.3213, 0.06449, 0.3256, 0.01835, 0.3264, 0.07525, 0.3264, 0.07525, 0.3264, 0.07525, 0.3264, 0.07525, 0.3264, 0.07525, 0.3264, 0.07525, 0.3264, 0.07525, 0.3264, 0.07525, 0.3264, 0.07525, 0.3264, 0.07525, 0.3264, 0.07525, 0.3264, 0.07525, 0.3264, 0.07525, 0.3264, 0.07525, 0.3264, 0.07525, 0.3264, 0.07525, 0.3264, 0.07525, 0.3264, 0.07525, 0.3264, 0.07525, 0.3264, 0.07525, 0.3264, 0.07525, 0.3264, 0.07525, 0.3264, 0.07525, 0.3264, 0.07525, 0.3264, 0.07525, 0.3264, 0.07525, 0.3264, 0.07525, 0.3264, 0.07525, 0.3264, 0.07525, 0.3264, 0.07525, 0.3264, 0.07525, 0.3264, 0.07525, 0.3264, 0.07525, 0.3264, 0.07525, 0.3264, 0.07525, 0.3264, 0.07525, 0.3264, 0.07525, 0.3645, 0.07525, 0.3645, 0.07525, 0.3645, 0.07525, 0.3645, 0.07525, 0.3645, 0.07525, 0.3645, 0.07525, 0.3645, 0.07525, 0.3645, 0.07525, 0.3645, 0.07525, 0.3645, 0.07525, 0.3645, 0.07525, 0.3645, 0.07525, 0.3645, 0.07525, 0.3645, 0.07525, 0.3645, 0.07525, 0.3645, 0.07525, 0.3645, 0.07525, 0.3645, 0.07525, 0.3645, 0.07525, 0.3645, 0.07525, 0.3645, 0.07525, 0.3645, 0.07525, 0.3645, 0.07525, 0.3645, 0.07525, 0.3645, 0.07525, 0.3645, 0.07525, 0.3645, 0.07525, 0.4157, 0.05819, 0.4157, 0.05819, 0.4157, 0.05819, 0.4157, 0.05819, 0.4157, 0.05819, 0.4157, 0.05819, 0.4157, 0.05819, 0.4157, 0.05819, 0.4157, 0.05819, 0.4157, 0.05819, 0.4157, 0.05819, 0.4157, 0.05819, 0.4157, 0.05819, 0.4157, 0.05819, 0.4157, 0.05819, 0.4157, 0.05819, 0.4157, 0.05819, 0.4157, 0.05819, 0.4157, 0.05819, 0.4157, 0.05819, 0.4157, 0.05819, 0.4157, 0.05819, 0.4157, 0.05819, 0.4157, 0.05819, 0.4157, 0.05819, 0.4157, 0.05819, 0.4157, 0.05819, 0.4157, 0.05819, 0.4157, 0.05819, 0.4157, 0.05819, 0.4157, 0.05819, 0.4157, 0.05819, 0.4157, 0.05819, 0.4157, 0.05819, 0.4157, 0.05819, 0.4157, 0.05819, 0.4157, 0.05819, 0.4157, 0.05819, 0.4157, 0.05819, 0.4157, 0.05819, 0.4157, 0.05819, 0.4157, 0.05819, 0.4157, 0.05819, 0.4157, 0.05819, 0.4157, 0.05819, 0.4157, 0.05819, 0.4157, 0.05819, 0.4157, 0.05819, 0.4157, 0.05819, 0.4157, 0.05819, 0.4157, 0.05819, 0.4157, 0.05819, 0.4157, 0.05819, 0.4157, 0.05819, 0.4157, 0.05819, 0.4157, 0.05819, 0.4157, 0.05819, 0.4157, 0.05819, 0.4157, 0.05819, 0.4157, 0.05819, 0.4157, 0.05819, 0.4157, 0.05819, 0.4157, 0.05819, 0.4157, 0.05819, 0.4157, 0.05819, 0.4157, 0.05819, 0.4157, 0.05819, 0.4157, 0.05819, 0.4157, 0.05819, 0.4157, 0.05819, 0.4157, 0.05819, 0.4157, 0.05819, 0.4157, 0.05819, 0.4157, 0.05819, 0.4157, 0.05819, 0.4157, 0.05819, 0.4157, 0.05819, 0.4157, 0.05819, 0.4157, 0.05819, 0.4157, 0.05819, 0.4157, 0.05819, 0.4157, 0.05819, 0.4157, 0.05819, 0.4157, 0.05819, 0.4157, 0.05819, 0.4157, 0.05819, 0.4157, 0.05819, 0.4157, 0.05819, 0.4157, 0.05819, 0.4157, 0.05819, 0.4157, 0.05819, 0.4157, 0.05819, 0.4157, 0.05819, 0.4157, 0.05819, 0.4157, 0.05819, 0.4157, 0.05819, 0.4157, 0.05819, 0.4157, 0.05819, 0.4157, 0.05819, 0.4157, 0.05819, 0.4157, 0.05819, 0.4157, 0.05819, 0.4157, 0.05819, 0.4157, 0.05819, 0.4157, 0.05819, 0.4157, 0.05819, 0.4157, 0.05819, 0.4157, 0.05819, 0.4157, 0.05819, 0.4157, 0.05819, 0.4157, 0.05819, 0.4157, 0.05819, 0.4157, 0.05819, 0.4157, 0.05819, 0.4157, 0.05819, 0.4157, 0.05819, 0.4157, 0.05819, 0.4157, 0.05819, 0.4157, 0.05819, 0.4157, 0.05819, 0.4157, 0.05819, 0.4157, 0.05819, 0.4157, 0.05819, 0.4157, 0.05819, 0.4157, 0.05819, 0.4157, 0.05819, 0.4157, 0.05819, 0.4157, 0.05819, 0.4157, 0.05819, 0.4157, 0.05819, 0.4157, 0.05819, 0.4157, 0.05819, 0.4157, 0.05819, 0.4157, 0.05819, 0.4157, 0.05819, 0.4157, 0.05819, 0.4157, 0.05819, 0.4157, 0.05819, 0.4157, 0.05819, 0.4157, 0.05819, 0.4157, 0.05819, 0.4157, 0.05819, 0.4157, 0.05819, 0.4157, 0.05819, 0.4157, 0.05819, 0.4157, 0.05819, 0.4157, 0.05819, 0.4157, 0.05819, 0.4157, 0.05819, 0.4157, 0.05819, 0.4157, 0.05819, 0.4157, 0.05819, 0.4157, 0.05819, 0.4157, 0.05819, 0.4157, 0.05819, 0.4157, 0.05819, 0.4157, 0.05819, 0.4157, 0.05819, 0.4157, 0.05819, 0.4157, 0.05819, 0.4157, 0.05819, 0.4157, 0.05819, 0.4157, 0.05819, 0.4157, 0.05819, 0.4157, 0.05819, 0.4157, 0.05819, 0.4157, 0.05819, 0.4157, 0.05819, 0.4157, 0.05819, 0.4157, 0.05819, 0.4157, 0.05819, 0.4157, 0.05819, 0.4157, 0.05819, 0.4157, 0.05819, 0.4157, 0.05819, 0.4157, 0.05819, 0.4157, 0.05819, 0.4157, 0.05819, 0.4157, 0.05819, 0.4157, 0.05819, 0.4157, 0.05819, 0.4157, 0.05819, 0.4157, 0.05819, 0.4157, 0.05819, 0.4157, 0.05819, 0.4157, 0.05819, 0.4157, 0.05819, 0.4157, 0.05819, 0.4157, 0.05819, 0.4157, 0.05819, 0.4157, 0.05819, 0.4157, 0.05819, 0.4157, 0.05819, 0.4157, 0.05819, 0.4157, 0.05819, 0.4157, 0.05819, 0.4157, 0.05819, 0.4157, 0.05819, 0.4157, 0.05819, 0.4157, 0.05819, 0.4157, 0.05819, 0.4157, 0.05819, 0.4157, 0.05819, 0.4157, 0.05819, 0.4157, 0.05819, 0.4157, 0.05819, 0.4157, 0.05819, 0.4157, 0.05819, 0.4157, 0.05819, 0.4157, 0.05819, 0.4157, 0.05819, 0.4157, 0.05819, 0.4157, 0.05819, 0.4157, 0.05819, 0.4157, 0.05819, 0.4157, 0.05819, 0.4157, 0.05819, 0.4157, 0.05819, 0.4157, 0.05819, 0.4157, 0.05819, 0.4157, 0.05819, 0.4157, 0.05819, 0.4157, 0.05819, 0.4157, 0.05819, 0.4157, 0.05819, 0.4157, 0.05819, 0.4157, 0.05819, 0.4157, 0.05819, 0.4157, 0.05819, 0.4157, 0.05819, 0.4157, 0.05819, 0.4157, 0.05819, 0.4157, 0.05819, 0.4157, 0.05819, 0.4157, 0.05819, 0.4157, 0.05819, 0.4157, 0.05819, 0.4157, 0.05819, 0.4157, 0.05819, 0.4157, 0.05819, 0.4157, 0.05819, 0.3645, 0.0737, 0.3645, 0.0737, 0.3645, 0.0737, 0.3645, 0.0737, 0.4157, 0.05819, 0.4157, 0.05819, 0.4157, 0.05819, 0.4157, 0.05819, 0.4157, 0.05819, 0.4157, 0.05819, 0.4157, 0.05819, 0.4157, 0.05819, 0.3645, 0.0737, 0.3645, 0.0737, 0.3645, 0.0737, 0.3645, 0.0737, 0.4157, 0.05819, 0.4157, 0.05819, 0.4157, 0.05819, 0.4157, 0.05819, 0.3645, 0.0737, 0.3645, 0.0737, 0.3645, 0.0737, 0.3645, 0.0737, 0.3645, 0.0737, 0.3645, 0.0737, 0.3645, 0.0737, 0.3645, 0.0737, 0.3645, 0.0737, 0.3645, 0.0737, 0.3645, 0.0737, 0.3645, 0.0737, 0.3645, 0.0737, 0.3645, 0.0737, 0.3645, 0.0737, 0.3645, 0.0737, 0.3645, 0.0737, 0.3645, 0.0737, 0.3645, 0.0737, 0.3645, 0.0737, 0.3645, 0.0737, 0.3645, 0.0737, 0.3645, 0.0737, 0.3645, 0.0737, 0.3645, 0.0737, 0.3645, 0.0737, 0.3645, 0.0737, 0.3645, 0.0737, 0.3645, 0.0737, 0.3645, 0.0737, 0.3645, 0.0737, 0.3645, 0.0737, 0.3645, 0.0737, 0.3645, 0.0737, 0.3645, 0.0737, 0.3645, 0.0737, 0.3645, 0.0737, 0.3645, 0.0737, 0.3645, 0.0737, 0.3645, 0.0737, 0.3645, 0.0737, 0.3645, 0.0737, 0.3645, 0.0737, 0.3645, 0.0737, 0.3645, 0.0737, 0.3645, 0.0737, 0.3645, 0.0737, 0.3645, 0.0737, 0.3645, 0.0737, 0.4157, 0.05819, 0.4157, 0.05819, 0.4157, 0.05819, 0.4157, 0.05819, 0.4157, 0.05819, 0.4157, 0.05819, 0.4157, 0.05819, 0.4157, 0.05819, 0.4157, 0.05819, 0.4157, 0.05819, 0.4157, 0.05819, 0.4157, 0.05819, 0.4157, 0.05819, 0.4157, 0.05819, 0.4157, 0.05819, 0.4157, 0.05819, 0.4157, 0.05819, 0.4157, 0.05819, 0.4157, 0.05819, 0.4157, 0.05819, 0.4157, 0.05819, 0.4157, 0.05819, 0.4157, 0.05819, 0.4157, 0.05819, 0.4157, 0.05819, 0.4157, 0.05819, 0.4157, 0.05819, 0.3793, 0.05819, 0.3793, 0.05819, 0.3793, 0.05819, 0.3793, 0.05819, 0.3793, 0.05819, 0.3793, 0.05819, 0.3793, 0.05819, 0.3793, 0.05819, 0.3793, 0.05819, 0.3793, 0.05819, 0.3793, 0.05819, 0.3793, 0.05819, 0.3793, 0.05819, 0.3793, 0.05819, 0.3793, 0.05819, 0.3793, 0.05819, 0.3793, 0.05819, 0.3793, 0.05819, 0.3793, 0.05819, 0.3793, 0.05819, 0.3793, 0.05819, 0.3793, 0.05819, 0.3793, 0.05819, 0.3793, 0.05819, 0.3793, 0.05819, 0.3793, 0.05819, 0.3793, 0.05819, 0.3607, 0.03184, 0.3607, 0.03184, 0.3607, 0.03184, 0.3607, 0.03184, 0.3607, 0.03184, 0.3607, 0.03184, 0.3607, 0.03184, 0.3607, 0.03184, 0.3607, 0.03184, 0.3607, 0.03184, 0.3607, 0.03184, 0.3607, 0.03184, 0.3607, 0.03184, 0.3607, 0.03184, 0.3607, 0.03184, 0.3607, 0.03184, 0.3607, 0.03184, 0.3607, 0.03184, 0.3607, 0.03184, 0.3607, 0.03184, 0.3607, 0.03184, 0.3607, 0.03184, 0.3607, 0.03184, 0.3607, 0.03184, 0.3607, 0.03184, 0.3607, 0.03184, 0.3607, 0.03184, 0.4157, 0.05819, 0.4157, 0.05819, 0.4157, 0.05819, 0.4157, 0.05819, 0.4157, 0.05819, 0.4157, 0.05819, 0.4157, 0.05819, 0.4157, 0.05819, 0.4157, 0.05819, 0.4157, 0.05819, 0.4157, 0.05819, 0.4157, 0.05819, 0.4157, 0.05819, 0.4157, 0.05819, 0.4157, 0.05819, 0.4157, 0.05819, 0.4157, 0.05819, 0.4157, 0.05819, 0.4157, 0.05819, 0.4157, 0.05819, 0.4157, 0.05819, 0.4157, 0.05819, 0.4157, 0.05819, 0.4157, 0.05819, 0.4157, 0.05819, 0.4157, 0.05819, 0.4157, 0.05819, 0.3645, 0.0737, 0.3645, 0.0737, 0.3645, 0.0737, 0.3645, 0.0737, 0.3645, 0.0737, 0.3645, 0.0737, 0.3645, 0.0737, 0.3645, 0.0737, 0.3645, 0.0737, 0.3645, 0.0737, 0.3645, 0.0737, 0.3645, 0.0737, 0.3645, 0.0737, 0.3645, 0.0737, 0.3645, 0.0737, 0.3645, 0.0737, 0.3645, 0.0737, 0.3645, 0.0737, 0.3645, 0.0737, 0.3645, 0.0737, 0.3645, 0.0737, 0.3645, 0.0737, 0.3645, 0.0737, 0.4157, 0.05819, 0.4157, 0.05819, 0.4157, 0.05819, 0.4157, 0.05819, 0.4157, 0.05819, 0.4157, 0.05819, 0.4157, 0.05819, 0.4157, 0.05819, 0.4157, 0.05819, 0.4157, 0.05819, 0.4157, 0.05819, 0.4157, 0.05819])
me_cube_001.use_remesh_preserve_volume = False
me_cube_001.use_remesh_preserve_attributes = False
me_cube_001.use_mirror_vertex_groups = False
me_cube_001.update()

# ---- objects
ob_cube = bpy.data.objects.new('Cube', me_cube_001)

# ---- transforms, parenting, visibility, modifiers, constraints
ob_cube.location = (0.0, 0.0, 0.0)
ob_cube.scale = (1.002, 1.002, 1.002)
ob_cube.lineart.crease_threshold = 0.0

# ---- collection membership
col_collection_1.objects.link(ob_cube)

# ---- scene / render settings (as saved in the file)
scene.frame_start = 1; scene.frame_end = 250; scene.frame_set(42)
scene.render.engine = 'BLENDER_EEVEE_NEXT'
scene.render.resolution_percentage = 50
scene.render.dither_intensity = 0.0
scene.cycles.use_denoising = False
scene.cycles.samples = 128
scene.cycles.sampling_pattern = 'TABULATED_SOBOL'
scene.cycles.light_sampling_threshold = 0.0
scene.cycles.use_adaptive_sampling = False
scene.cycles.use_light_tree = False
scene.cycles.blur_glossy = 0.0
scene.cycles.sample_clamp_indirect = 0.0
scene.view_settings.view_transform = 'Standard'
bpy.context.view_layer.update()

# ---- added for rendering (the .blend has no active camera and no usable light): camera, sun
cam_auto = bpy.data.cameras.new('AutoCamera')
cam_auto.lens = 50.0
cam_auto.sensor_width = 36.0
cam_auto.clip_end = 1000.0
ob_auto_camera = bpy.data.objects.new('AutoCamera', cam_auto)
scene.collection.objects.link(ob_auto_camera)
ob_auto_camera.location = (6.87329, -10.1064, 8.58515)
ob_auto_camera.rotation_euler = (1.09748, -7.21219e-08, 0.694738)
scene.camera = ob_auto_camera
light_auto_sun = bpy.data.lights.new('AutoSun', 'SUN')
light_auto_sun.energy = 3.0
light_auto_sun.angle = 0.0523599
ob_auto_sun = bpy.data.objects.new('AutoSun', light_auto_sun)
scene.collection.objects.link(ob_auto_sun)
ob_auto_sun.rotation_euler = (0.872665, 0.174533, 0.523599)
bpy.context.view_layer.update()
